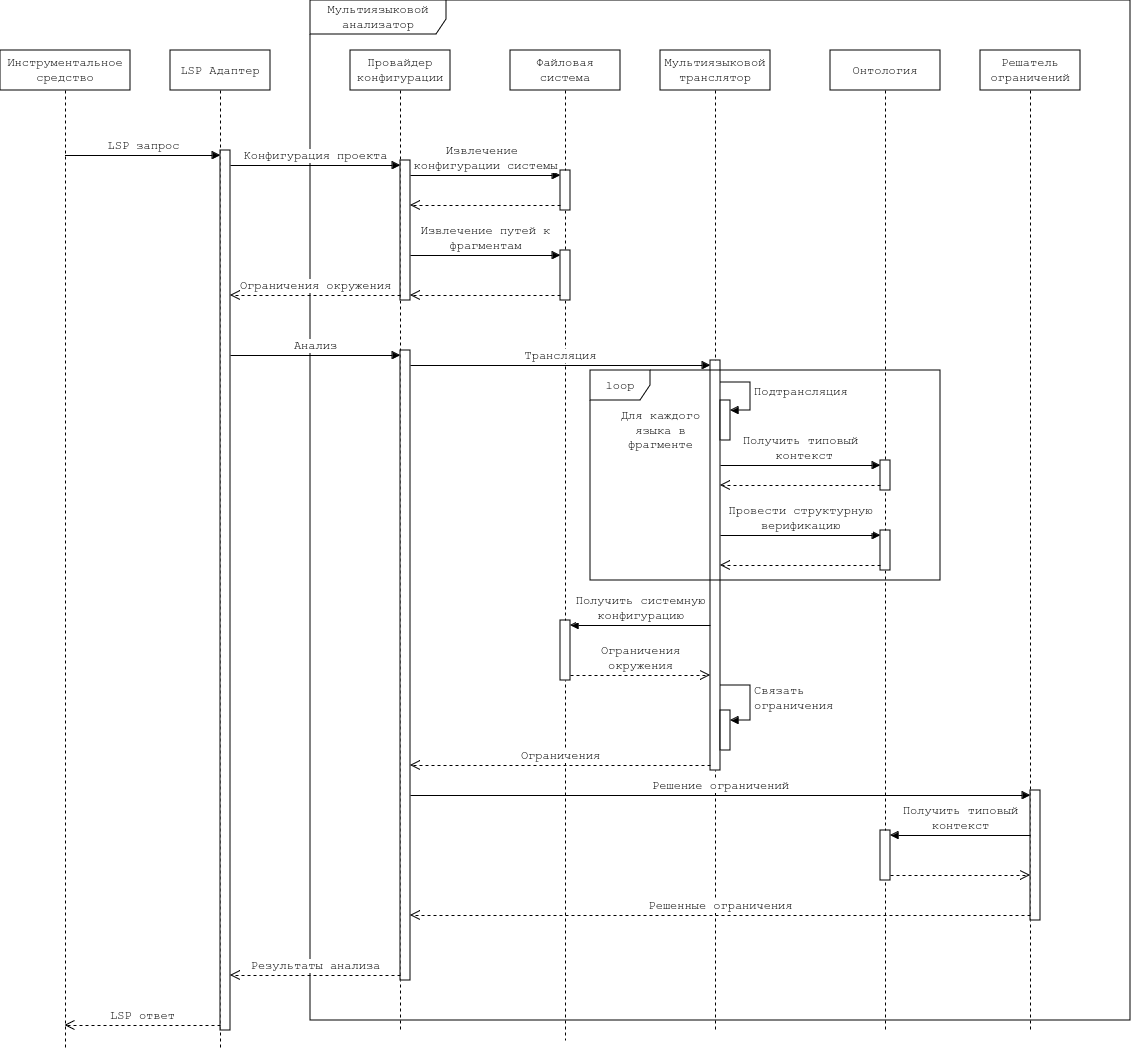

The diagram above was exported from draw.io. Its source (the exported page's mxGraphModel, read from the mxfile embedded in the PNG):
<mxGraphModel dx="2234" dy="1166" grid="0" gridSize="10" guides="1" tooltips="1" connect="1" arrows="1" fold="1" page="0" pageScale="1" pageWidth="850" pageHeight="1100" math="0" shadow="0">
  <root>
    <mxCell id="0" />
    <mxCell id="1" parent="0" />
    <mxCell id="Uo3D2fISTWGA5ru6JgWc-18" value="Мультиязыковой анализатор" style="shape=umlFrame;whiteSpace=wrap;html=1;pointerEvents=0;strokeColor=default;align=center;verticalAlign=middle;fontFamily=Courier New;fontSize=12;fontColor=default;fillColor=default;width=136;height=34;" parent="1" vertex="1">
      <mxGeometry x="-120" y="-10" width="820" height="1020" as="geometry" />
    </mxCell>
    <mxCell id="Uo3D2fISTWGA5ru6JgWc-1" value="LSP Адаптер" style="shape=umlLifeline;perimeter=lifelinePerimeter;whiteSpace=wrap;html=1;container=1;dropTarget=0;collapsible=0;recursiveResize=0;outlineConnect=0;portConstraint=eastwest;newEdgeStyle={&quot;edgeStyle&quot;:&quot;elbowEdgeStyle&quot;,&quot;elbow&quot;:&quot;vertical&quot;,&quot;curved&quot;:0,&quot;rounded&quot;:0};fontFamily=Courier New;" parent="1" vertex="1">
      <mxGeometry x="-260" y="40" width="100" height="1000" as="geometry" />
    </mxCell>
    <mxCell id="Uo3D2fISTWGA5ru6JgWc-11" value="" style="html=1;points=[[0,0,0,0,5],[0,1,0,0,-5],[1,0,0,0,5],[1,1,0,0,-5]];perimeter=orthogonalPerimeter;outlineConnect=0;targetShapes=umlLifeline;portConstraint=eastwest;newEdgeStyle={&quot;curved&quot;:0,&quot;rounded&quot;:0};strokeColor=default;align=center;verticalAlign=middle;fontFamily=Courier New;fontSize=12;fontColor=default;fillColor=default;" parent="Uo3D2fISTWGA5ru6JgWc-1" vertex="1">
      <mxGeometry x="50" y="100" width="10" height="880" as="geometry" />
    </mxCell>
    <mxCell id="Uo3D2fISTWGA5ru6JgWc-2" value="Провайдер конфигурации" style="shape=umlLifeline;perimeter=lifelinePerimeter;whiteSpace=wrap;html=1;container=1;dropTarget=0;collapsible=0;recursiveResize=0;outlineConnect=0;portConstraint=eastwest;newEdgeStyle={&quot;edgeStyle&quot;:&quot;elbowEdgeStyle&quot;,&quot;elbow&quot;:&quot;vertical&quot;,&quot;curved&quot;:0,&quot;rounded&quot;:0};fontFamily=Courier New;" parent="1" vertex="1">
      <mxGeometry x="-80" y="40" width="100" height="980" as="geometry" />
    </mxCell>
    <mxCell id="Uo3D2fISTWGA5ru6JgWc-14" value="" style="html=1;points=[[0,0,0,0,5],[0,1,0,0,-5],[1,0,0,0,5],[1,1,0,0,-5]];perimeter=orthogonalPerimeter;outlineConnect=0;targetShapes=umlLifeline;portConstraint=eastwest;newEdgeStyle={&quot;curved&quot;:0,&quot;rounded&quot;:0};strokeColor=default;align=center;verticalAlign=middle;fontFamily=Courier New;fontSize=12;fontColor=default;fillColor=default;" parent="Uo3D2fISTWGA5ru6JgWc-2" vertex="1">
      <mxGeometry x="50" y="110" width="10" height="140" as="geometry" />
    </mxCell>
    <mxCell id="Uo3D2fISTWGA5ru6JgWc-22" value="" style="html=1;points=[[0,0,0,0,5],[0,1,0,0,-5],[1,0,0,0,5],[1,1,0,0,-5]];perimeter=orthogonalPerimeter;outlineConnect=0;targetShapes=umlLifeline;portConstraint=eastwest;newEdgeStyle={&quot;curved&quot;:0,&quot;rounded&quot;:0};strokeColor=default;align=center;verticalAlign=middle;fontFamily=Courier New;fontSize=12;fontColor=default;fillColor=default;" parent="Uo3D2fISTWGA5ru6JgWc-2" vertex="1">
      <mxGeometry x="50" y="300" width="10" height="630" as="geometry" />
    </mxCell>
    <mxCell id="Uo3D2fISTWGA5ru6JgWc-3" value="Решатель ограничений" style="shape=umlLifeline;perimeter=lifelinePerimeter;whiteSpace=wrap;html=1;container=1;dropTarget=0;collapsible=0;recursiveResize=0;outlineConnect=0;portConstraint=eastwest;newEdgeStyle={&quot;edgeStyle&quot;:&quot;elbowEdgeStyle&quot;,&quot;elbow&quot;:&quot;vertical&quot;,&quot;curved&quot;:0,&quot;rounded&quot;:0};fontFamily=Courier New;" parent="1" vertex="1">
      <mxGeometry x="550" y="40" width="100" height="980" as="geometry" />
    </mxCell>
    <mxCell id="Uo3D2fISTWGA5ru6JgWc-63" value="" style="html=1;points=[[0,0,0,0,5],[0,1,0,0,-5],[1,0,0,0,5],[1,1,0,0,-5]];perimeter=orthogonalPerimeter;outlineConnect=0;targetShapes=umlLifeline;portConstraint=eastwest;newEdgeStyle={&quot;curved&quot;:0,&quot;rounded&quot;:0};strokeColor=default;align=center;verticalAlign=middle;fontFamily=Courier New;fontSize=12;fontColor=default;fillColor=default;" parent="Uo3D2fISTWGA5ru6JgWc-3" vertex="1">
      <mxGeometry x="50" y="740" width="10" height="130" as="geometry" />
    </mxCell>
    <mxCell id="Uo3D2fISTWGA5ru6JgWc-4" value="Мультиязыковой транслятор" style="shape=umlLifeline;perimeter=lifelinePerimeter;whiteSpace=wrap;html=1;container=1;dropTarget=0;collapsible=0;recursiveResize=0;outlineConnect=0;portConstraint=eastwest;newEdgeStyle={&quot;edgeStyle&quot;:&quot;elbowEdgeStyle&quot;,&quot;elbow&quot;:&quot;vertical&quot;,&quot;curved&quot;:0,&quot;rounded&quot;:0};fontFamily=Courier New;" parent="1" vertex="1">
      <mxGeometry x="230" y="40" width="110" height="980" as="geometry" />
    </mxCell>
    <mxCell id="Uo3D2fISTWGA5ru6JgWc-32" value="" style="html=1;points=[[0,0,0,0,5],[0,1,0,0,-5],[1,0,0,0,5],[1,1,0,0,-5]];perimeter=orthogonalPerimeter;outlineConnect=0;targetShapes=umlLifeline;portConstraint=eastwest;newEdgeStyle={&quot;curved&quot;:0,&quot;rounded&quot;:0};strokeColor=default;align=center;verticalAlign=middle;fontFamily=Courier New;fontSize=12;fontColor=default;fillColor=default;" parent="Uo3D2fISTWGA5ru6JgWc-4" vertex="1">
      <mxGeometry x="50" y="310" width="10" height="410" as="geometry" />
    </mxCell>
    <mxCell id="Uo3D2fISTWGA5ru6JgWc-41" value="" style="html=1;points=[[0,0,0,0,5],[0,1,0,0,-5],[1,0,0,0,5],[1,1,0,0,-5]];perimeter=orthogonalPerimeter;outlineConnect=0;targetShapes=umlLifeline;portConstraint=eastwest;newEdgeStyle={&quot;curved&quot;:0,&quot;rounded&quot;:0};strokeColor=default;align=center;verticalAlign=middle;fontFamily=Courier New;fontSize=12;fontColor=default;fillColor=default;" parent="Uo3D2fISTWGA5ru6JgWc-4" vertex="1">
      <mxGeometry x="60" y="350" width="10" height="40" as="geometry" />
    </mxCell>
    <mxCell id="Uo3D2fISTWGA5ru6JgWc-42" value="Подтрансляция" style="html=1;align=left;spacingLeft=2;endArrow=block;rounded=0;edgeStyle=orthogonalEdgeStyle;curved=0;rounded=0;fontFamily=Courier New;fontSize=12;fontColor=default;" parent="Uo3D2fISTWGA5ru6JgWc-4" target="Uo3D2fISTWGA5ru6JgWc-41" edge="1">
      <mxGeometry relative="1" as="geometry">
        <mxPoint x="60" y="332" as="sourcePoint" />
        <Array as="points">
          <mxPoint x="90" y="360" />
        </Array>
      </mxGeometry>
    </mxCell>
    <mxCell id="Uo3D2fISTWGA5ru6JgWc-59" value="" style="html=1;points=[[0,0,0,0,5],[0,1,0,0,-5],[1,0,0,0,5],[1,1,0,0,-5]];perimeter=orthogonalPerimeter;outlineConnect=0;targetShapes=umlLifeline;portConstraint=eastwest;newEdgeStyle={&quot;curved&quot;:0,&quot;rounded&quot;:0};strokeColor=default;align=center;verticalAlign=middle;fontFamily=Courier New;fontSize=12;fontColor=default;fillColor=default;" parent="Uo3D2fISTWGA5ru6JgWc-4" vertex="1">
      <mxGeometry x="60" y="660" width="10" height="40" as="geometry" />
    </mxCell>
    <mxCell id="Uo3D2fISTWGA5ru6JgWc-60" value="&lt;div&gt;Связать&lt;/div&gt;&lt;div&gt;ограничения&lt;br&gt;&lt;/div&gt;" style="html=1;align=left;spacingLeft=2;endArrow=block;rounded=0;edgeStyle=orthogonalEdgeStyle;curved=0;rounded=0;fontFamily=Courier New;fontSize=12;fontColor=default;" parent="Uo3D2fISTWGA5ru6JgWc-4" target="Uo3D2fISTWGA5ru6JgWc-59" edge="1">
      <mxGeometry relative="1" as="geometry">
        <mxPoint x="60" y="635" as="sourcePoint" />
        <Array as="points">
          <mxPoint x="90" y="670" />
        </Array>
      </mxGeometry>
    </mxCell>
    <mxCell id="Uo3D2fISTWGA5ru6JgWc-5" value="Онтология" style="shape=umlLifeline;perimeter=lifelinePerimeter;whiteSpace=wrap;html=1;container=1;dropTarget=0;collapsible=0;recursiveResize=0;outlineConnect=0;portConstraint=eastwest;newEdgeStyle={&quot;edgeStyle&quot;:&quot;elbowEdgeStyle&quot;,&quot;elbow&quot;:&quot;vertical&quot;,&quot;curved&quot;:0,&quot;rounded&quot;:0};fontFamily=Courier New;" parent="1" vertex="1">
      <mxGeometry x="400" y="40" width="110" height="980" as="geometry" />
    </mxCell>
    <mxCell id="Uo3D2fISTWGA5ru6JgWc-70" value="" style="html=1;points=[[0,0,0,0,5],[0,1,0,0,-5],[1,0,0,0,5],[1,1,0,0,-5]];perimeter=orthogonalPerimeter;outlineConnect=0;targetShapes=umlLifeline;portConstraint=eastwest;newEdgeStyle={&quot;curved&quot;:0,&quot;rounded&quot;:0};strokeColor=default;align=center;verticalAlign=middle;fontFamily=Courier New;fontSize=12;fontColor=default;fillColor=default;" parent="Uo3D2fISTWGA5ru6JgWc-5" vertex="1">
      <mxGeometry x="50" y="780" width="10" height="50" as="geometry" />
    </mxCell>
    <mxCell id="Uo3D2fISTWGA5ru6JgWc-6" value="Файловая система" style="shape=umlLifeline;perimeter=lifelinePerimeter;whiteSpace=wrap;html=1;container=1;dropTarget=0;collapsible=0;recursiveResize=0;outlineConnect=0;portConstraint=eastwest;newEdgeStyle={&quot;edgeStyle&quot;:&quot;elbowEdgeStyle&quot;,&quot;elbow&quot;:&quot;vertical&quot;,&quot;curved&quot;:0,&quot;rounded&quot;:0};fontFamily=Courier New;" parent="1" vertex="1">
      <mxGeometry x="80" y="40" width="110" height="990" as="geometry" />
    </mxCell>
    <mxCell id="Uo3D2fISTWGA5ru6JgWc-25" value="" style="html=1;points=[[0,0,0,0,5],[0,1,0,0,-5],[1,0,0,0,5],[1,1,0,0,-5]];perimeter=orthogonalPerimeter;outlineConnect=0;targetShapes=umlLifeline;portConstraint=eastwest;newEdgeStyle={&quot;curved&quot;:0,&quot;rounded&quot;:0};strokeColor=default;align=center;verticalAlign=middle;fontFamily=Courier New;fontSize=12;fontColor=default;fillColor=default;" parent="Uo3D2fISTWGA5ru6JgWc-6" vertex="1">
      <mxGeometry x="50" y="120" width="10" height="40" as="geometry" />
    </mxCell>
    <mxCell id="Uo3D2fISTWGA5ru6JgWc-29" value="" style="html=1;points=[[0,0,0,0,5],[0,1,0,0,-5],[1,0,0,0,5],[1,1,0,0,-5]];perimeter=orthogonalPerimeter;outlineConnect=0;targetShapes=umlLifeline;portConstraint=eastwest;newEdgeStyle={&quot;curved&quot;:0,&quot;rounded&quot;:0};strokeColor=default;align=center;verticalAlign=middle;fontFamily=Courier New;fontSize=12;fontColor=default;fillColor=default;" parent="Uo3D2fISTWGA5ru6JgWc-6" vertex="1">
      <mxGeometry x="50" y="200" width="10" height="50" as="geometry" />
    </mxCell>
    <mxCell id="Uo3D2fISTWGA5ru6JgWc-54" value="" style="html=1;points=[[0,0,0,0,5],[0,1,0,0,-5],[1,0,0,0,5],[1,1,0,0,-5]];perimeter=orthogonalPerimeter;outlineConnect=0;targetShapes=umlLifeline;portConstraint=eastwest;newEdgeStyle={&quot;curved&quot;:0,&quot;rounded&quot;:0};strokeColor=default;align=center;verticalAlign=middle;fontFamily=Courier New;fontSize=12;fontColor=default;fillColor=default;" parent="Uo3D2fISTWGA5ru6JgWc-6" vertex="1">
      <mxGeometry x="50" y="570" width="10" height="60" as="geometry" />
    </mxCell>
    <mxCell id="Uo3D2fISTWGA5ru6JgWc-10" value="Инструментальное средство" style="shape=umlLifeline;perimeter=lifelinePerimeter;whiteSpace=wrap;html=1;container=1;dropTarget=0;collapsible=0;recursiveResize=0;outlineConnect=0;portConstraint=eastwest;newEdgeStyle={&quot;edgeStyle&quot;:&quot;elbowEdgeStyle&quot;,&quot;elbow&quot;:&quot;vertical&quot;,&quot;curved&quot;:0,&quot;rounded&quot;:0};fontFamily=Courier New;" parent="1" vertex="1">
      <mxGeometry x="-430" y="40" width="130" height="1000" as="geometry" />
    </mxCell>
    <mxCell id="Uo3D2fISTWGA5ru6JgWc-12" value="LSP запрос" style="html=1;verticalAlign=bottom;endArrow=block;curved=0;rounded=0;entryX=0;entryY=0;entryDx=0;entryDy=5;fontFamily=Courier New;fontSize=12;fontColor=default;" parent="1" source="Uo3D2fISTWGA5ru6JgWc-10" target="Uo3D2fISTWGA5ru6JgWc-11" edge="1">
      <mxGeometry relative="1" as="geometry">
        <mxPoint x="-345" y="146" as="sourcePoint" />
      </mxGeometry>
    </mxCell>
    <mxCell id="Uo3D2fISTWGA5ru6JgWc-13" value="LSP ответ" style="html=1;verticalAlign=bottom;endArrow=open;dashed=1;endSize=8;curved=0;rounded=0;exitX=0;exitY=1;exitDx=0;exitDy=-5;fontFamily=Courier New;fontSize=12;fontColor=default;" parent="1" source="Uo3D2fISTWGA5ru6JgWc-11" target="Uo3D2fISTWGA5ru6JgWc-10" edge="1">
      <mxGeometry relative="1" as="geometry">
        <mxPoint x="-345" y="216" as="targetPoint" />
      </mxGeometry>
    </mxCell>
    <mxCell id="Uo3D2fISTWGA5ru6JgWc-15" value="Конфигурация проекта" style="html=1;verticalAlign=bottom;endArrow=block;curved=0;rounded=0;entryX=0;entryY=0;entryDx=0;entryDy=5;fontFamily=Courier New;fontSize=12;fontColor=default;" parent="1" source="Uo3D2fISTWGA5ru6JgWc-11" target="Uo3D2fISTWGA5ru6JgWc-14" edge="1">
      <mxGeometry relative="1" as="geometry">
        <mxPoint x="-117" y="186.0000000000001" as="sourcePoint" />
      </mxGeometry>
    </mxCell>
    <mxCell id="Uo3D2fISTWGA5ru6JgWc-16" value="Ограничения окружения" style="html=1;verticalAlign=bottom;endArrow=open;dashed=1;endSize=8;curved=0;rounded=0;exitX=0;exitY=1;exitDx=0;exitDy=-5;fontFamily=Courier New;fontSize=12;fontColor=default;" parent="1" source="Uo3D2fISTWGA5ru6JgWc-14" target="Uo3D2fISTWGA5ru6JgWc-11" edge="1">
      <mxGeometry relative="1" as="geometry">
        <mxPoint x="-105" y="256" as="targetPoint" />
      </mxGeometry>
    </mxCell>
    <mxCell id="Uo3D2fISTWGA5ru6JgWc-23" value="Анализ" style="html=1;verticalAlign=bottom;endArrow=block;curved=0;rounded=0;entryX=0;entryY=0;entryDx=0;entryDy=5;fontFamily=Courier New;fontSize=12;fontColor=default;" parent="1" source="Uo3D2fISTWGA5ru6JgWc-11" target="Uo3D2fISTWGA5ru6JgWc-22" edge="1">
      <mxGeometry relative="1" as="geometry">
        <mxPoint x="-203" y="345" as="sourcePoint" />
      </mxGeometry>
    </mxCell>
    <mxCell id="Uo3D2fISTWGA5ru6JgWc-24" value="Результаты анализа" style="html=1;verticalAlign=bottom;endArrow=open;dashed=1;endSize=8;curved=0;rounded=0;exitX=0;exitY=1;exitDx=0;exitDy=-5;fontFamily=Courier New;fontSize=12;fontColor=default;" parent="1" source="Uo3D2fISTWGA5ru6JgWc-22" target="Uo3D2fISTWGA5ru6JgWc-11" edge="1">
      <mxGeometry relative="1" as="geometry">
        <mxPoint x="-105" y="342" as="targetPoint" />
      </mxGeometry>
    </mxCell>
    <mxCell id="Uo3D2fISTWGA5ru6JgWc-26" value="&lt;div&gt;Извлечение&amp;nbsp;&lt;/div&gt;&lt;div&gt;конфигурации системы&lt;/div&gt;" style="html=1;verticalAlign=bottom;endArrow=block;curved=0;rounded=0;entryX=0;entryY=0;entryDx=0;entryDy=5;fontFamily=Courier New;fontSize=12;fontColor=default;" parent="1" source="Uo3D2fISTWGA5ru6JgWc-14" target="Uo3D2fISTWGA5ru6JgWc-25" edge="1">
      <mxGeometry relative="1" as="geometry">
        <mxPoint x="64" y="163" as="sourcePoint" />
      </mxGeometry>
    </mxCell>
    <mxCell id="Uo3D2fISTWGA5ru6JgWc-27" value="" style="html=1;verticalAlign=bottom;endArrow=open;dashed=1;endSize=8;curved=0;rounded=0;exitX=0;exitY=1;exitDx=0;exitDy=-5;fontFamily=Courier New;fontSize=12;fontColor=default;" parent="1" source="Uo3D2fISTWGA5ru6JgWc-25" target="Uo3D2fISTWGA5ru6JgWc-14" edge="1">
      <mxGeometry relative="1" as="geometry">
        <mxPoint x="64" y="233" as="targetPoint" />
      </mxGeometry>
    </mxCell>
    <mxCell id="Uo3D2fISTWGA5ru6JgWc-31" value="" style="html=1;verticalAlign=bottom;endArrow=open;dashed=1;endSize=8;curved=0;rounded=0;exitX=0;exitY=1;exitDx=0;exitDy=-5;fontFamily=Courier New;fontSize=12;fontColor=default;" parent="1" source="Uo3D2fISTWGA5ru6JgWc-29" target="Uo3D2fISTWGA5ru6JgWc-14" edge="1">
      <mxGeometry relative="1" as="geometry">
        <mxPoint x="64" y="289" as="targetPoint" />
      </mxGeometry>
    </mxCell>
    <mxCell id="Uo3D2fISTWGA5ru6JgWc-30" value="&lt;div&gt;Извлечение путей к&lt;/div&gt;&lt;div&gt;фрагментам&lt;br&gt;&lt;/div&gt;" style="html=1;verticalAlign=bottom;endArrow=block;curved=0;rounded=0;entryX=0;entryY=0;entryDx=0;entryDy=5;fontFamily=Courier New;fontSize=12;fontColor=default;" parent="1" source="Uo3D2fISTWGA5ru6JgWc-14" target="Uo3D2fISTWGA5ru6JgWc-29" edge="1">
      <mxGeometry relative="1" as="geometry">
        <mxPoint x="64" y="219" as="sourcePoint" />
      </mxGeometry>
    </mxCell>
    <mxCell id="Uo3D2fISTWGA5ru6JgWc-33" value="Трансляция" style="html=1;verticalAlign=bottom;endArrow=block;curved=0;rounded=0;entryX=0;entryY=0;entryDx=0;entryDy=5;fontFamily=Courier New;fontSize=12;fontColor=default;" parent="1" source="Uo3D2fISTWGA5ru6JgWc-22" target="Uo3D2fISTWGA5ru6JgWc-32" edge="1">
      <mxGeometry relative="1" as="geometry">
        <mxPoint x="213" y="354" as="sourcePoint" />
      </mxGeometry>
    </mxCell>
    <mxCell id="Uo3D2fISTWGA5ru6JgWc-34" value="Ограничения" style="html=1;verticalAlign=bottom;endArrow=open;dashed=1;endSize=8;curved=0;rounded=0;exitX=0;exitY=1;exitDx=0;exitDy=-5;fontFamily=Courier New;fontSize=12;fontColor=default;" parent="1" source="Uo3D2fISTWGA5ru6JgWc-32" target="Uo3D2fISTWGA5ru6JgWc-22" edge="1">
      <mxGeometry relative="1" as="geometry">
        <mxPoint x="213" y="424" as="targetPoint" />
      </mxGeometry>
    </mxCell>
    <mxCell id="Uo3D2fISTWGA5ru6JgWc-40" value="loop" style="shape=umlFrame;whiteSpace=wrap;html=1;pointerEvents=0;strokeColor=default;align=center;verticalAlign=middle;fontFamily=Courier New;fontSize=12;fontColor=default;fillColor=default;" parent="1" vertex="1">
      <mxGeometry x="160" y="360" width="350" height="210" as="geometry" />
    </mxCell>
    <mxCell id="Uo3D2fISTWGA5ru6JgWc-44" value="&lt;div&gt;Для каждого&lt;/div&gt;&lt;div&gt;языка в&lt;/div&gt;&lt;div&gt;фрагменте&lt;br&gt;&lt;/div&gt;" style="text;html=1;align=center;verticalAlign=middle;resizable=0;points=[];autosize=1;strokeColor=none;fillColor=none;fontFamily=Courier New;fontSize=12;fontColor=default;" parent="1" vertex="1">
      <mxGeometry x="180" y="390" width="100" height="60" as="geometry" />
    </mxCell>
    <mxCell id="Uo3D2fISTWGA5ru6JgWc-45" value="" style="html=1;points=[[0,0,0,0,5],[0,1,0,0,-5],[1,0,0,0,5],[1,1,0,0,-5]];perimeter=orthogonalPerimeter;outlineConnect=0;targetShapes=umlLifeline;portConstraint=eastwest;newEdgeStyle={&quot;curved&quot;:0,&quot;rounded&quot;:0};strokeColor=default;align=center;verticalAlign=middle;fontFamily=Courier New;fontSize=12;fontColor=default;fillColor=default;" parent="1" vertex="1">
      <mxGeometry x="450" y="450" width="10" height="30" as="geometry" />
    </mxCell>
    <mxCell id="Uo3D2fISTWGA5ru6JgWc-46" value="&lt;div&gt;Получить типовый&lt;/div&gt;&lt;div&gt;&amp;nbsp;контекст&lt;/div&gt;" style="html=1;verticalAlign=bottom;endArrow=block;curved=0;rounded=0;entryX=0;entryY=0;entryDx=0;entryDy=5;fontFamily=Courier New;fontSize=12;fontColor=default;" parent="1" source="Uo3D2fISTWGA5ru6JgWc-32" target="Uo3D2fISTWGA5ru6JgWc-45" edge="1">
      <mxGeometry relative="1" as="geometry">
        <mxPoint x="379" y="433" as="sourcePoint" />
      </mxGeometry>
    </mxCell>
    <mxCell id="Uo3D2fISTWGA5ru6JgWc-47" value="" style="html=1;verticalAlign=bottom;endArrow=open;dashed=1;endSize=8;curved=0;rounded=0;exitX=0;exitY=1;exitDx=0;exitDy=-5;fontFamily=Courier New;fontSize=12;fontColor=default;" parent="1" source="Uo3D2fISTWGA5ru6JgWc-45" target="Uo3D2fISTWGA5ru6JgWc-32" edge="1">
      <mxGeometry relative="1" as="geometry">
        <mxPoint x="379" y="503" as="targetPoint" />
      </mxGeometry>
    </mxCell>
    <mxCell id="Uo3D2fISTWGA5ru6JgWc-49" value="" style="html=1;points=[[0,0,0,0,5],[0,1,0,0,-5],[1,0,0,0,5],[1,1,0,0,-5]];perimeter=orthogonalPerimeter;outlineConnect=0;targetShapes=umlLifeline;portConstraint=eastwest;newEdgeStyle={&quot;curved&quot;:0,&quot;rounded&quot;:0};strokeColor=default;align=center;verticalAlign=middle;fontFamily=Courier New;fontSize=12;fontColor=default;fillColor=default;" parent="1" vertex="1">
      <mxGeometry x="450" y="520" width="10" height="40" as="geometry" />
    </mxCell>
    <mxCell id="Uo3D2fISTWGA5ru6JgWc-50" value="&lt;div&gt;Провести структурную&lt;/div&gt;&lt;div&gt;верификацию&lt;br&gt;&lt;/div&gt;" style="html=1;verticalAlign=bottom;endArrow=block;curved=0;rounded=0;entryX=0;entryY=0;entryDx=0;entryDy=5;fontFamily=Courier New;fontSize=12;fontColor=default;" parent="1" source="Uo3D2fISTWGA5ru6JgWc-32" target="Uo3D2fISTWGA5ru6JgWc-49" edge="1">
      <mxGeometry relative="1" as="geometry">
        <mxPoint x="379" y="498" as="sourcePoint" />
      </mxGeometry>
    </mxCell>
    <mxCell id="Uo3D2fISTWGA5ru6JgWc-51" value="" style="html=1;verticalAlign=bottom;endArrow=open;dashed=1;endSize=8;curved=0;rounded=0;exitX=0;exitY=1;exitDx=0;exitDy=-5;fontFamily=Courier New;fontSize=12;fontColor=default;" parent="1" source="Uo3D2fISTWGA5ru6JgWc-49" target="Uo3D2fISTWGA5ru6JgWc-32" edge="1">
      <mxGeometry relative="1" as="geometry">
        <mxPoint x="379" y="568" as="targetPoint" />
      </mxGeometry>
    </mxCell>
    <mxCell id="Uo3D2fISTWGA5ru6JgWc-55" value="&lt;div&gt;Получить системную&lt;/div&gt;&lt;div&gt;конфигурацию&lt;br&gt;&lt;/div&gt;" style="html=1;verticalAlign=bottom;endArrow=block;curved=0;rounded=0;entryX=1;entryY=0;entryDx=0;entryDy=5;fontFamily=Courier New;fontSize=12;fontColor=default;" parent="1" source="Uo3D2fISTWGA5ru6JgWc-32" target="Uo3D2fISTWGA5ru6JgWc-54" edge="1">
      <mxGeometry relative="1" as="geometry">
        <mxPoint x="214" y="575" as="sourcePoint" />
      </mxGeometry>
    </mxCell>
    <mxCell id="Uo3D2fISTWGA5ru6JgWc-56" value="&lt;div&gt;Ограничения&lt;/div&gt;&lt;div&gt;окружения&lt;br&gt;&lt;/div&gt;" style="html=1;verticalAlign=bottom;endArrow=open;dashed=1;endSize=8;curved=0;rounded=0;exitX=1;exitY=1;exitDx=0;exitDy=-5;fontFamily=Courier New;fontSize=12;fontColor=default;" parent="1" source="Uo3D2fISTWGA5ru6JgWc-54" target="Uo3D2fISTWGA5ru6JgWc-32" edge="1">
      <mxGeometry relative="1" as="geometry">
        <mxPoint x="214" y="645" as="targetPoint" />
      </mxGeometry>
    </mxCell>
    <mxCell id="Uo3D2fISTWGA5ru6JgWc-64" value="Решение ограничений" style="html=1;verticalAlign=bottom;endArrow=block;curved=0;rounded=0;entryX=0;entryY=0;entryDx=0;entryDy=5;fontFamily=Courier New;fontSize=12;fontColor=default;" parent="1" source="Uo3D2fISTWGA5ru6JgWc-22" target="Uo3D2fISTWGA5ru6JgWc-63" edge="1">
      <mxGeometry relative="1" as="geometry">
        <mxPoint x="528" y="798" as="sourcePoint" />
      </mxGeometry>
    </mxCell>
    <mxCell id="Uo3D2fISTWGA5ru6JgWc-65" value="Решенные ограничения" style="html=1;verticalAlign=bottom;endArrow=open;dashed=1;endSize=8;curved=0;rounded=0;exitX=0;exitY=1;exitDx=0;exitDy=-5;fontFamily=Courier New;fontSize=12;fontColor=default;" parent="1" source="Uo3D2fISTWGA5ru6JgWc-63" target="Uo3D2fISTWGA5ru6JgWc-22" edge="1">
      <mxGeometry relative="1" as="geometry">
        <mxPoint x="528" y="868" as="targetPoint" />
      </mxGeometry>
    </mxCell>
    <mxCell id="Uo3D2fISTWGA5ru6JgWc-71" value="&lt;div&gt;Получить типовый&lt;/div&gt;&lt;div&gt;контекст&lt;br&gt;&lt;/div&gt;" style="html=1;verticalAlign=bottom;endArrow=block;curved=0;rounded=0;entryX=1;entryY=0;entryDx=0;entryDy=5;fontFamily=Courier New;fontSize=12;fontColor=default;" parent="1" source="Uo3D2fISTWGA5ru6JgWc-63" target="Uo3D2fISTWGA5ru6JgWc-70" edge="1">
      <mxGeometry relative="1" as="geometry">
        <mxPoint x="529" y="817" as="sourcePoint" />
      </mxGeometry>
    </mxCell>
    <mxCell id="Uo3D2fISTWGA5ru6JgWc-72" value="" style="html=1;verticalAlign=bottom;endArrow=open;dashed=1;endSize=8;curved=0;rounded=0;exitX=1;exitY=1;exitDx=0;exitDy=-5;fontFamily=Courier New;fontSize=12;fontColor=default;" parent="1" source="Uo3D2fISTWGA5ru6JgWc-70" target="Uo3D2fISTWGA5ru6JgWc-63" edge="1">
      <mxGeometry relative="1" as="geometry">
        <mxPoint x="529" y="887" as="targetPoint" />
      </mxGeometry>
    </mxCell>
  </root>
</mxGraphModel>